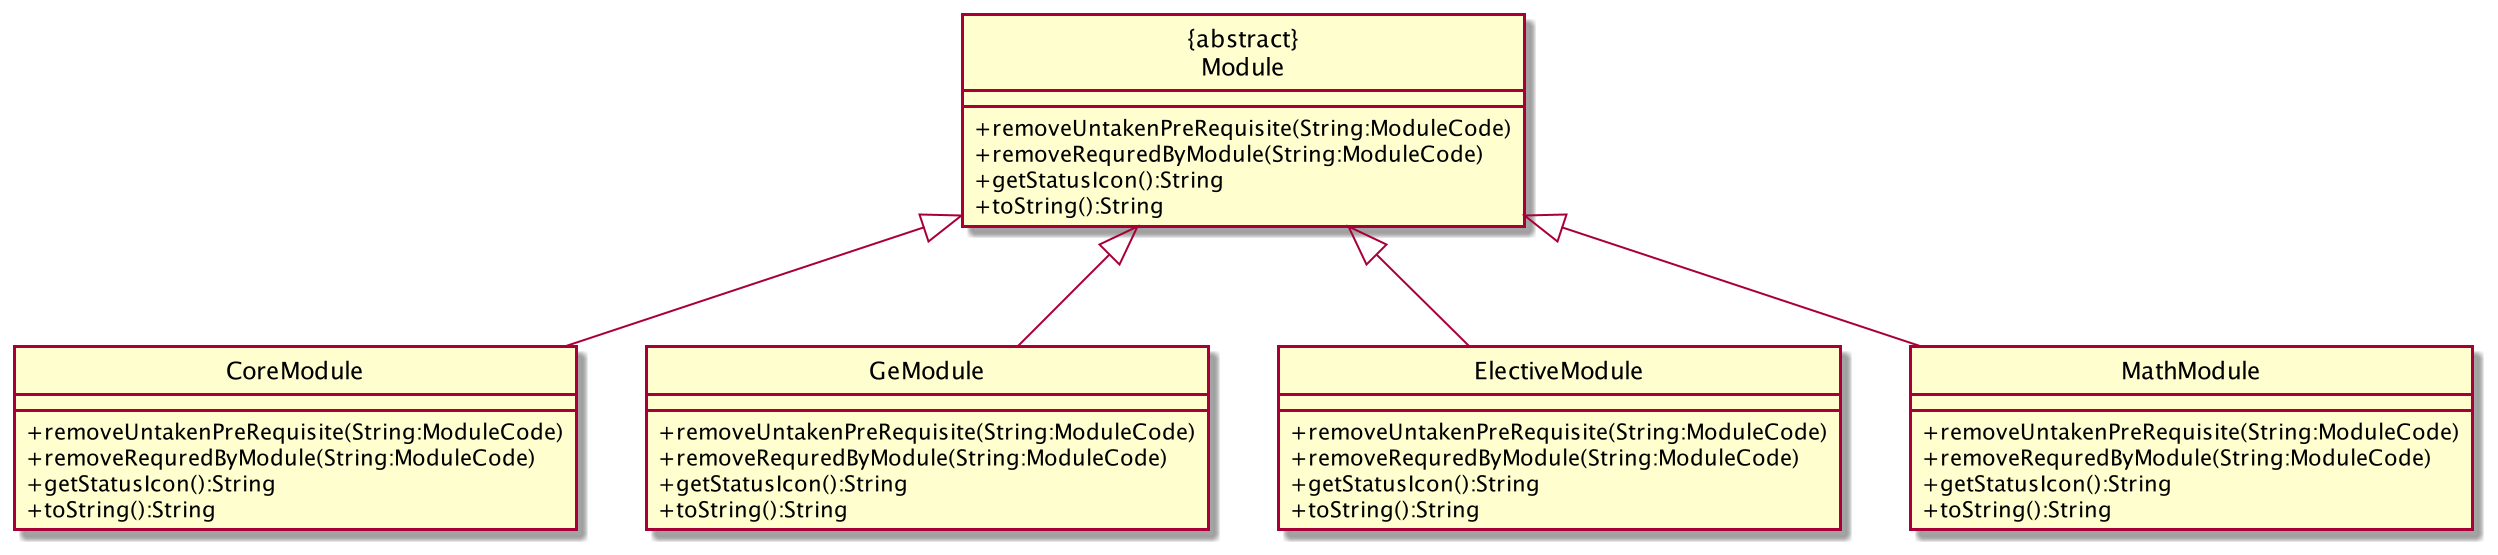

The diagram above was rendered by PlantUML. Its source (embedded in the PNG):
@startuml

hide circle
skinparam classAttributeIconSize 0

class "{abstract}\nModule" {
    +removeUntakenPreRequisite(String:ModuleCode)
    +removeRequredByModule(String:ModuleCode)
    +getStatusIcon():String
    +toString():String
}

class "CoreModule" {
    +removeUntakenPreRequisite(String:ModuleCode)
    +removeRequredByModule(String:ModuleCode)
    +getStatusIcon():String
    +toString():String
}

class "GeModule" {
    +removeUntakenPreRequisite(String:ModuleCode)
    +removeRequredByModule(String:ModuleCode)
    +getStatusIcon():String
    +toString():String
}

class "ElectiveModule" {
    +removeUntakenPreRequisite(String:ModuleCode)
    +removeRequredByModule(String:ModuleCode)
    +getStatusIcon():String
    +toString():String
}

class "MathModule" {
    +removeUntakenPreRequisite(String:ModuleCode)
    +removeRequredByModule(String:ModuleCode)
    +getStatusIcon():String
    +toString():String
}

"{abstract}\nModule" <|-- "CoreModule"
"{abstract}\nModule" <|-- "GeModule"
"{abstract}\nModule" <|-- "ElectiveModule"
"{abstract}\nModule" <|-- "MathModule"

@enduml